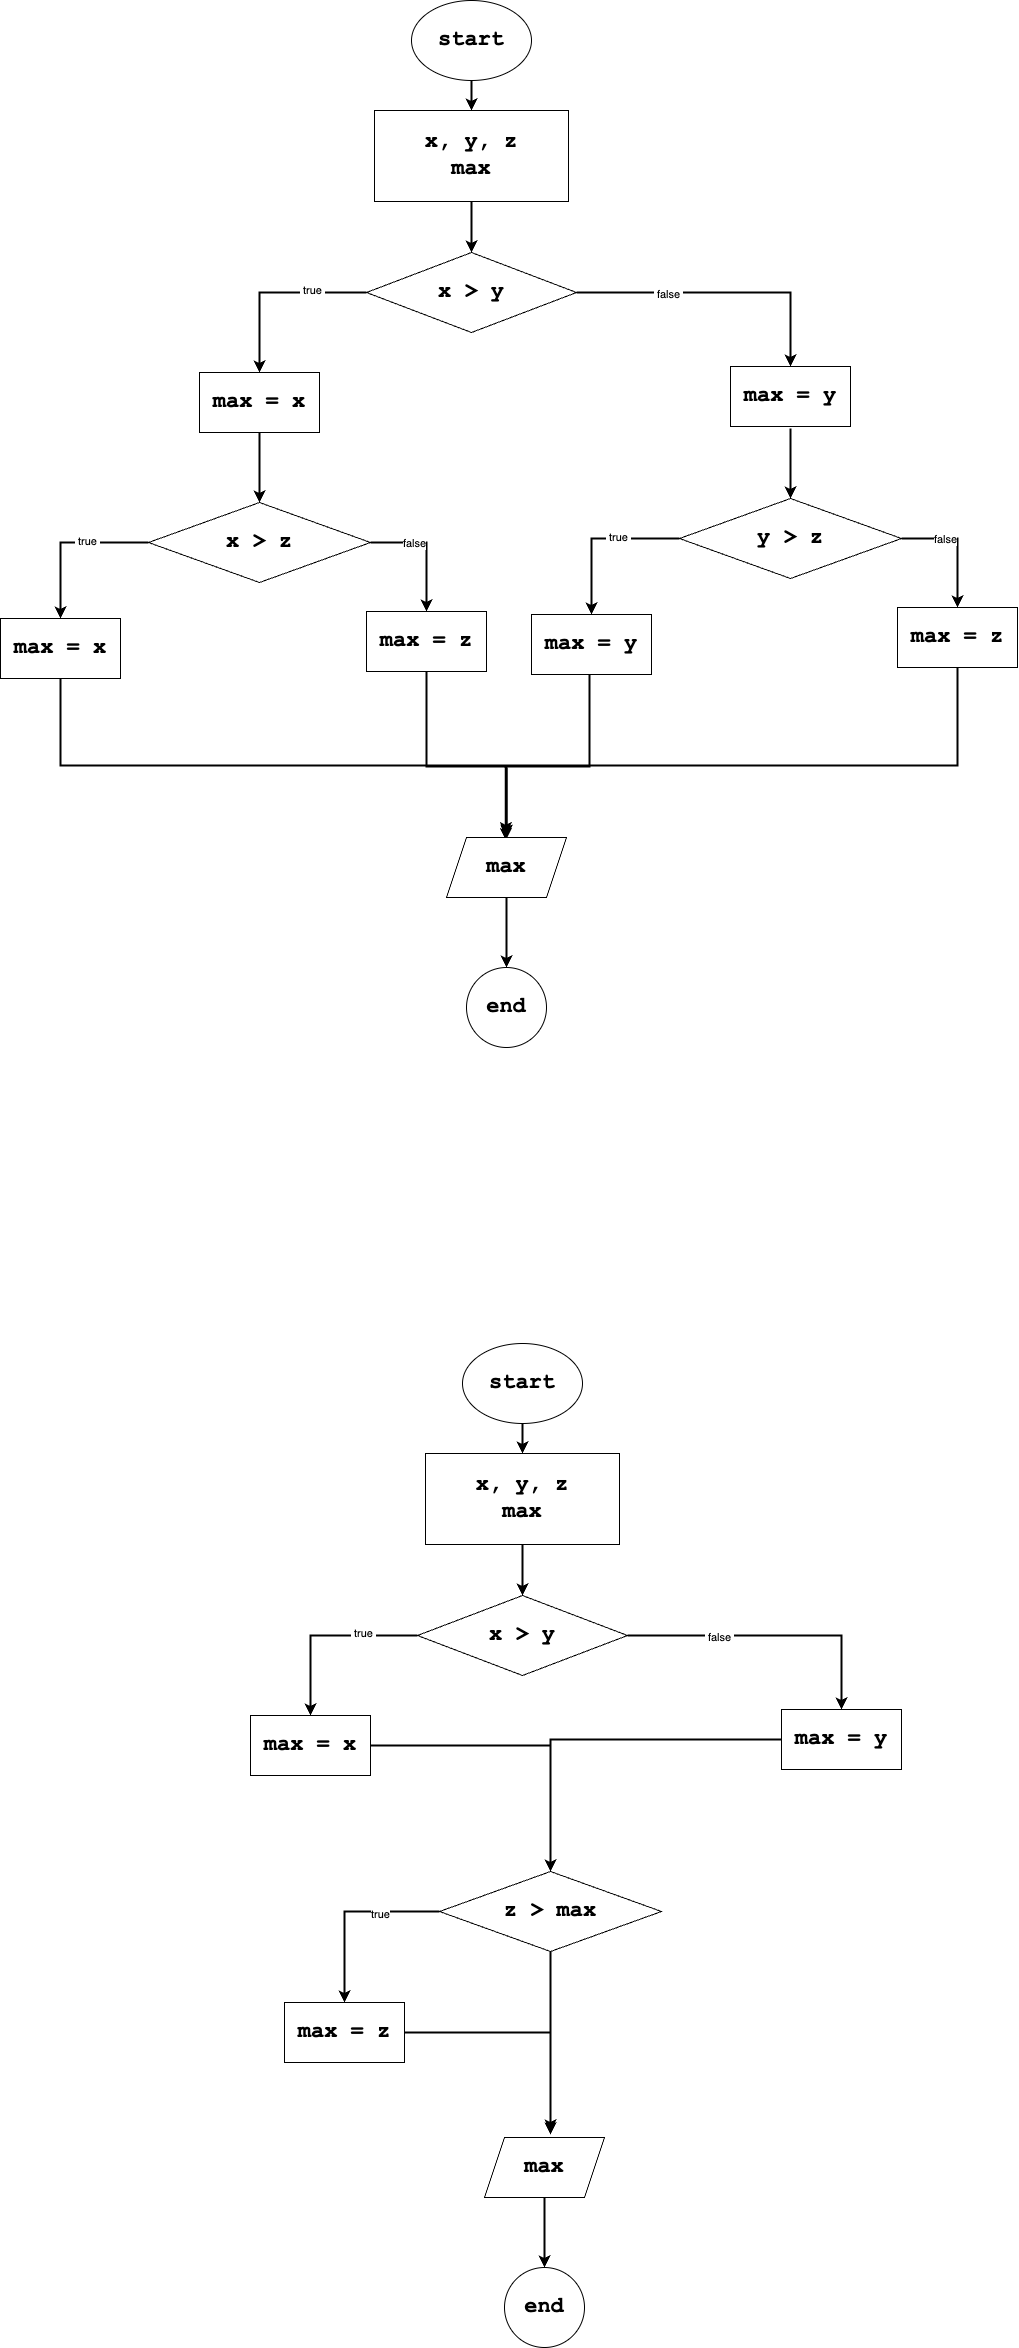

The diagram above was exported from draw.io. Its source (the exported page's mxGraphModel, read from the mxfile embedded in the PNG):
<mxGraphModel dx="1714" dy="420" grid="0" gridSize="10" guides="1" tooltips="1" connect="1" arrows="1" fold="1" page="0" pageScale="1" pageWidth="690" pageHeight="980" background="#ffffff" math="0" shadow="0">
  <root>
    <mxCell id="0" />
    <mxCell id="1" parent="0" />
    <mxCell id="2" value="" style="edgeStyle=orthogonalEdgeStyle;rounded=0;orthogonalLoop=1;jettySize=auto;html=1;strokeWidth=2;" edge="1" parent="1" source="3" target="5">
      <mxGeometry relative="1" as="geometry" />
    </mxCell>
    <mxCell id="3" value="start" style="ellipse;whiteSpace=wrap;html=1;fontSize=22;fontFamily=Courier New;fontStyle=1" vertex="1" parent="1">
      <mxGeometry x="303" y="987" width="120" height="80" as="geometry" />
    </mxCell>
    <mxCell id="4" value="" style="edgeStyle=orthogonalEdgeStyle;rounded=0;orthogonalLoop=1;jettySize=auto;html=1;strokeWidth=2;" edge="1" parent="1" source="5" target="10">
      <mxGeometry relative="1" as="geometry" />
    </mxCell>
    <mxCell id="5" value="x, y, z&lt;br&gt;max" style="whiteSpace=wrap;html=1;fontSize=22;fontFamily=Courier New;fontStyle=1;" vertex="1" parent="1">
      <mxGeometry x="266" y="1097" width="194" height="91" as="geometry" />
    </mxCell>
    <mxCell id="6" value="" style="edgeStyle=orthogonalEdgeStyle;rounded=0;orthogonalLoop=1;jettySize=auto;html=1;strokeWidth=2;" edge="1" parent="1" source="10" target="11">
      <mxGeometry relative="1" as="geometry" />
    </mxCell>
    <mxCell id="7" value="&amp;nbsp;false&amp;nbsp;" style="edgeLabel;html=1;align=center;verticalAlign=middle;resizable=0;points=[];" vertex="1" connectable="0" parent="6">
      <mxGeometry x="-0.3628" y="-1" relative="1" as="geometry">
        <mxPoint as="offset" />
      </mxGeometry>
    </mxCell>
    <mxCell id="8" value="" style="edgeStyle=orthogonalEdgeStyle;rounded=0;orthogonalLoop=1;jettySize=auto;html=1;strokeWidth=2;" edge="1" parent="1" source="10" target="13">
      <mxGeometry relative="1" as="geometry" />
    </mxCell>
    <mxCell id="9" value="&amp;nbsp;true&amp;nbsp;" style="edgeLabel;html=1;align=center;verticalAlign=middle;resizable=0;points=[];" vertex="1" connectable="0" parent="8">
      <mxGeometry x="-0.4135" y="-3" relative="1" as="geometry">
        <mxPoint as="offset" />
      </mxGeometry>
    </mxCell>
    <mxCell id="10" value="x &amp;gt; y" style="rhombus;whiteSpace=wrap;html=1;fontSize=22;fontFamily=Courier New;fontStyle=1;" vertex="1" parent="1">
      <mxGeometry x="258" y="1239" width="210" height="80" as="geometry" />
    </mxCell>
    <mxCell id="11" value="max = y" style="whiteSpace=wrap;html=1;fontSize=22;fontFamily=Courier New;fontStyle=1;" vertex="1" parent="1">
      <mxGeometry x="622" y="1353" width="120" height="60" as="geometry" />
    </mxCell>
    <mxCell id="12" value="" style="edgeStyle=orthogonalEdgeStyle;rounded=0;orthogonalLoop=1;jettySize=auto;html=1;strokeWidth=2;" edge="1" parent="1" source="13" target="18">
      <mxGeometry relative="1" as="geometry" />
    </mxCell>
    <mxCell id="13" value="max = x" style="whiteSpace=wrap;html=1;fontSize=22;fontFamily=Courier New;fontStyle=1;" vertex="1" parent="1">
      <mxGeometry x="91" y="1359" width="120" height="60" as="geometry" />
    </mxCell>
    <mxCell id="14" value="" style="edgeStyle=orthogonalEdgeStyle;rounded=0;orthogonalLoop=1;jettySize=auto;html=1;strokeWidth=2;" edge="1" parent="1" source="18" target="20">
      <mxGeometry relative="1" as="geometry" />
    </mxCell>
    <mxCell id="15" value="&amp;nbsp;true&amp;nbsp;" style="edgeLabel;html=1;align=center;verticalAlign=middle;resizable=0;points=[];" vertex="1" connectable="0" parent="14">
      <mxGeometry x="-0.2561" y="-2" relative="1" as="geometry">
        <mxPoint as="offset" />
      </mxGeometry>
    </mxCell>
    <mxCell id="16" value="" style="edgeStyle=orthogonalEdgeStyle;rounded=0;orthogonalLoop=1;jettySize=auto;html=1;exitX=1;exitY=0.5;exitDx=0;exitDy=0;strokeWidth=2;" edge="1" parent="1" source="18" target="22">
      <mxGeometry relative="1" as="geometry" />
    </mxCell>
    <mxCell id="17" value="false" style="edgeLabel;html=1;align=center;verticalAlign=middle;resizable=0;points=[];" vertex="1" connectable="0" parent="16">
      <mxGeometry x="-0.3117" relative="1" as="geometry">
        <mxPoint as="offset" />
      </mxGeometry>
    </mxCell>
    <mxCell id="18" value="x &amp;gt; z" style="rhombus;whiteSpace=wrap;html=1;fontSize=22;fontFamily=Courier New;fontStyle=1;" vertex="1" parent="1">
      <mxGeometry x="40" y="1489" width="222" height="80" as="geometry" />
    </mxCell>
    <mxCell id="19" value="" style="edgeStyle=orthogonalEdgeStyle;rounded=0;orthogonalLoop=1;jettySize=auto;html=1;strokeWidth=2;" edge="1" parent="1" source="20" target="34">
      <mxGeometry relative="1" as="geometry">
        <Array as="points">
          <mxPoint x="-48" y="1752" />
          <mxPoint x="398" y="1752" />
        </Array>
      </mxGeometry>
    </mxCell>
    <mxCell id="20" value="max = x" style="rounded=1;whiteSpace=wrap;html=1;fontSize=22;fontFamily=Courier New;fontStyle=1;arcSize=0;" vertex="1" parent="1">
      <mxGeometry x="-108" y="1605" width="120" height="60" as="geometry" />
    </mxCell>
    <mxCell id="21" style="edgeStyle=orthogonalEdgeStyle;rounded=0;orthogonalLoop=1;jettySize=auto;html=1;exitX=0.5;exitY=1;exitDx=0;exitDy=0;strokeWidth=2;" edge="1" parent="1" source="22">
      <mxGeometry relative="1" as="geometry">
        <mxPoint x="397.3333333333335" y="1826.6758600870771" as="targetPoint" />
        <Array as="points">
          <mxPoint x="318" y="1753" />
          <mxPoint x="397" y="1753" />
        </Array>
      </mxGeometry>
    </mxCell>
    <mxCell id="22" value="max = z" style="whiteSpace=wrap;html=1;fontSize=22;fontFamily=Courier New;fontStyle=1;" vertex="1" parent="1">
      <mxGeometry x="258" y="1598" width="120" height="60" as="geometry" />
    </mxCell>
    <mxCell id="23" value="" style="edgeStyle=orthogonalEdgeStyle;rounded=0;orthogonalLoop=1;jettySize=auto;html=1;strokeWidth=2;" edge="1" parent="1" source="27" target="29">
      <mxGeometry relative="1" as="geometry" />
    </mxCell>
    <mxCell id="24" value="&amp;nbsp;true&amp;nbsp;" style="edgeLabel;html=1;align=center;verticalAlign=middle;resizable=0;points=[];" vertex="1" connectable="0" parent="23">
      <mxGeometry x="-0.2561" y="-2" relative="1" as="geometry">
        <mxPoint as="offset" />
      </mxGeometry>
    </mxCell>
    <mxCell id="25" value="" style="edgeStyle=orthogonalEdgeStyle;rounded=0;orthogonalLoop=1;jettySize=auto;html=1;exitX=1;exitY=0.5;exitDx=0;exitDy=0;strokeWidth=2;" edge="1" parent="1" source="27" target="31">
      <mxGeometry relative="1" as="geometry" />
    </mxCell>
    <mxCell id="26" value="false" style="edgeLabel;html=1;align=center;verticalAlign=middle;resizable=0;points=[];" vertex="1" connectable="0" parent="25">
      <mxGeometry x="-0.3117" relative="1" as="geometry">
        <mxPoint as="offset" />
      </mxGeometry>
    </mxCell>
    <mxCell id="27" value="y &amp;gt; z" style="rhombus;whiteSpace=wrap;html=1;fontSize=22;fontFamily=Courier New;fontStyle=1;" vertex="1" parent="1">
      <mxGeometry x="571" y="1485" width="222" height="80" as="geometry" />
    </mxCell>
    <mxCell id="28" style="edgeStyle=orthogonalEdgeStyle;rounded=0;orthogonalLoop=1;jettySize=auto;html=1;strokeWidth=2;" edge="1" parent="1" source="29">
      <mxGeometry relative="1" as="geometry">
        <mxPoint x="397.3333333333335" y="1820.8425267537436" as="targetPoint" />
        <Array as="points">
          <mxPoint x="481" y="1753" />
          <mxPoint x="397" y="1753" />
        </Array>
      </mxGeometry>
    </mxCell>
    <mxCell id="29" value="max = y" style="rounded=1;whiteSpace=wrap;html=1;fontSize=22;fontFamily=Courier New;fontStyle=1;arcSize=0;" vertex="1" parent="1">
      <mxGeometry x="423" y="1601" width="120" height="60" as="geometry" />
    </mxCell>
    <mxCell id="30" style="edgeStyle=orthogonalEdgeStyle;rounded=0;orthogonalLoop=1;jettySize=auto;html=1;strokeWidth=2;" edge="1" parent="1" source="31">
      <mxGeometry relative="1" as="geometry">
        <mxPoint x="398.16666666666697" y="1823.3425267537436" as="targetPoint" />
        <Array as="points">
          <mxPoint x="849" y="1752" />
          <mxPoint x="398" y="1752" />
        </Array>
      </mxGeometry>
    </mxCell>
    <mxCell id="31" value="max = z" style="whiteSpace=wrap;html=1;fontSize=22;fontFamily=Courier New;fontStyle=1;" vertex="1" parent="1">
      <mxGeometry x="789" y="1594" width="120" height="60" as="geometry" />
    </mxCell>
    <mxCell id="32" value="" style="edgeStyle=orthogonalEdgeStyle;rounded=0;orthogonalLoop=1;jettySize=auto;html=1;strokeWidth=2;" edge="1" parent="1" target="27">
      <mxGeometry relative="1" as="geometry">
        <mxPoint x="682" y="1415" as="sourcePoint" />
      </mxGeometry>
    </mxCell>
    <mxCell id="33" value="" style="edgeStyle=orthogonalEdgeStyle;rounded=0;orthogonalLoop=1;jettySize=auto;html=1;strokeWidth=2;" edge="1" parent="1" source="34" target="35">
      <mxGeometry relative="1" as="geometry" />
    </mxCell>
    <mxCell id="34" value="max" style="shape=parallelogram;perimeter=parallelogramPerimeter;whiteSpace=wrap;html=1;fixedSize=1;fontSize=22;fontFamily=Courier New;rounded=1;fontStyle=1;arcSize=0;" vertex="1" parent="1">
      <mxGeometry x="338" y="1824" width="120" height="60" as="geometry" />
    </mxCell>
    <mxCell id="35" value="end" style="ellipse;whiteSpace=wrap;html=1;fontSize=22;fontFamily=Courier New;rounded=1;fontStyle=1;arcSize=0;" vertex="1" parent="1">
      <mxGeometry x="358" y="1954" width="80" height="80" as="geometry" />
    </mxCell>
    <mxCell id="36" value="" style="edgeStyle=orthogonalEdgeStyle;rounded=0;orthogonalLoop=1;jettySize=auto;html=1;strokeWidth=2;" edge="1" parent="1" source="37" target="39">
      <mxGeometry relative="1" as="geometry" />
    </mxCell>
    <mxCell id="37" value="start" style="ellipse;whiteSpace=wrap;html=1;fontSize=22;fontFamily=Courier New;fontStyle=1" vertex="1" parent="1">
      <mxGeometry x="354" y="2330" width="120" height="80" as="geometry" />
    </mxCell>
    <mxCell id="38" value="" style="edgeStyle=orthogonalEdgeStyle;rounded=0;orthogonalLoop=1;jettySize=auto;html=1;strokeWidth=2;" edge="1" parent="1" source="39" target="44">
      <mxGeometry relative="1" as="geometry" />
    </mxCell>
    <mxCell id="39" value="x, y, z&lt;br&gt;max" style="whiteSpace=wrap;html=1;fontSize=22;fontFamily=Courier New;fontStyle=1;" vertex="1" parent="1">
      <mxGeometry x="317" y="2440" width="194" height="91" as="geometry" />
    </mxCell>
    <mxCell id="40" value="" style="edgeStyle=orthogonalEdgeStyle;rounded=0;orthogonalLoop=1;jettySize=auto;html=1;strokeWidth=2;" edge="1" parent="1" source="44" target="46">
      <mxGeometry relative="1" as="geometry" />
    </mxCell>
    <mxCell id="41" value="&amp;nbsp;false&amp;nbsp;" style="edgeLabel;html=1;align=center;verticalAlign=middle;resizable=0;points=[];" vertex="1" connectable="0" parent="40">
      <mxGeometry x="-0.3628" y="-1" relative="1" as="geometry">
        <mxPoint as="offset" />
      </mxGeometry>
    </mxCell>
    <mxCell id="42" value="" style="edgeStyle=orthogonalEdgeStyle;rounded=0;orthogonalLoop=1;jettySize=auto;html=1;strokeWidth=2;" edge="1" parent="1" source="44" target="48">
      <mxGeometry relative="1" as="geometry" />
    </mxCell>
    <mxCell id="43" value="&amp;nbsp;true&amp;nbsp;" style="edgeLabel;html=1;align=center;verticalAlign=middle;resizable=0;points=[];" vertex="1" connectable="0" parent="42">
      <mxGeometry x="-0.4135" y="-3" relative="1" as="geometry">
        <mxPoint as="offset" />
      </mxGeometry>
    </mxCell>
    <mxCell id="44" value="x &amp;gt; y" style="rhombus;whiteSpace=wrap;html=1;fontSize=22;fontFamily=Courier New;fontStyle=1;" vertex="1" parent="1">
      <mxGeometry x="309" y="2582" width="210" height="80" as="geometry" />
    </mxCell>
    <mxCell id="45" style="edgeStyle=orthogonalEdgeStyle;rounded=0;orthogonalLoop=1;jettySize=auto;html=1;entryX=0.5;entryY=0;entryDx=0;entryDy=0;strokeWidth=2;" edge="1" parent="1" source="46" target="52">
      <mxGeometry relative="1" as="geometry" />
    </mxCell>
    <mxCell id="46" value="max = y" style="whiteSpace=wrap;html=1;fontSize=22;fontFamily=Courier New;fontStyle=1;" vertex="1" parent="1">
      <mxGeometry x="673" y="2696" width="120" height="60" as="geometry" />
    </mxCell>
    <mxCell id="47" style="edgeStyle=orthogonalEdgeStyle;rounded=0;orthogonalLoop=1;jettySize=auto;html=1;entryX=0.5;entryY=0;entryDx=0;entryDy=0;strokeWidth=2;" edge="1" parent="1" source="48" target="52">
      <mxGeometry relative="1" as="geometry" />
    </mxCell>
    <mxCell id="48" value="max = x" style="whiteSpace=wrap;html=1;fontSize=22;fontFamily=Courier New;fontStyle=1;" vertex="1" parent="1">
      <mxGeometry x="142" y="2702" width="120" height="60" as="geometry" />
    </mxCell>
    <mxCell id="49" value="" style="edgeStyle=orthogonalEdgeStyle;rounded=0;orthogonalLoop=1;jettySize=auto;html=1;exitX=0.5;exitY=1;exitDx=0;exitDy=0;strokeWidth=2;" edge="1" parent="1" source="52">
      <mxGeometry relative="1" as="geometry">
        <mxPoint x="442" y="3121" as="targetPoint" />
      </mxGeometry>
    </mxCell>
    <mxCell id="50" value="" style="edgeStyle=orthogonalEdgeStyle;rounded=0;orthogonalLoop=1;jettySize=auto;html=1;strokeWidth=2;" edge="1" parent="1" source="52" target="57">
      <mxGeometry relative="1" as="geometry" />
    </mxCell>
    <mxCell id="51" value="true" style="edgeLabel;html=1;align=center;verticalAlign=middle;resizable=0;points=[];" vertex="1" connectable="0" parent="50">
      <mxGeometry x="-0.3548" y="2" relative="1" as="geometry">
        <mxPoint as="offset" />
      </mxGeometry>
    </mxCell>
    <mxCell id="52" value="z &amp;gt; max" style="rhombus;whiteSpace=wrap;html=1;fontSize=22;fontFamily=Courier New;fontStyle=1;" vertex="1" parent="1">
      <mxGeometry x="331" y="2858" width="222" height="80" as="geometry" />
    </mxCell>
    <mxCell id="53" value="" style="edgeStyle=orthogonalEdgeStyle;rounded=0;orthogonalLoop=1;jettySize=auto;html=1;strokeWidth=2;" edge="1" parent="1" source="54" target="55">
      <mxGeometry relative="1" as="geometry" />
    </mxCell>
    <mxCell id="54" value="max" style="shape=parallelogram;perimeter=parallelogramPerimeter;whiteSpace=wrap;html=1;fixedSize=1;fontSize=22;fontFamily=Courier New;rounded=1;fontStyle=1;arcSize=0;" vertex="1" parent="1">
      <mxGeometry x="376" y="3124" width="120" height="60" as="geometry" />
    </mxCell>
    <mxCell id="55" value="end" style="ellipse;whiteSpace=wrap;html=1;fontSize=22;fontFamily=Courier New;rounded=1;fontStyle=1;arcSize=0;" vertex="1" parent="1">
      <mxGeometry x="396" y="3254" width="80" height="80" as="geometry" />
    </mxCell>
    <mxCell id="56" style="edgeStyle=orthogonalEdgeStyle;rounded=0;orthogonalLoop=1;jettySize=auto;html=1;strokeWidth=2;" edge="1" parent="1" source="57">
      <mxGeometry relative="1" as="geometry">
        <mxPoint x="442" y="3118.011032104492" as="targetPoint" />
      </mxGeometry>
    </mxCell>
    <mxCell id="57" value="max = z" style="whiteSpace=wrap;html=1;fontSize=22;fontFamily=Courier New;fontStyle=1;" vertex="1" parent="1">
      <mxGeometry x="176" y="2989" width="120" height="60" as="geometry" />
    </mxCell>
  </root>
</mxGraphModel>